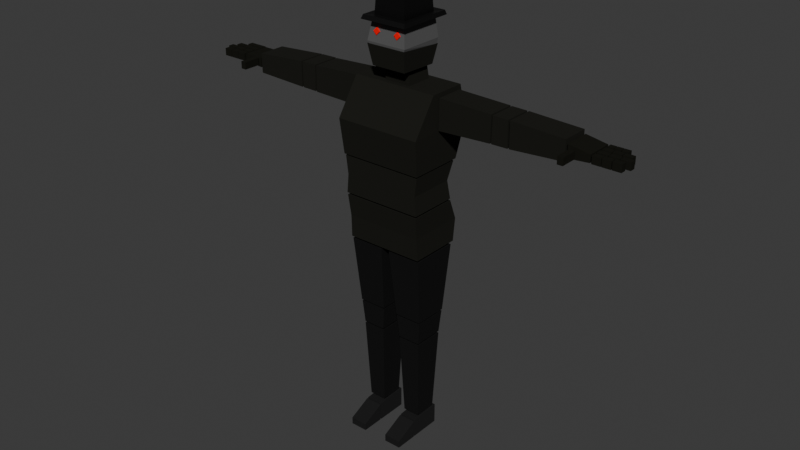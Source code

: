 # Source: character_chaser_the_pursuer.blend  (saved by Blender 4.2.66; exported with 4.5.12 LTS)
import bpy
from mathutils import Matrix  # noqa: F401  (used for matrix-valued properties, if any)

bpy.ops.wm.read_factory_settings(use_empty=True)
scene = bpy.context.scene
scene.name = 'Scene'

# ---- collections
col_model = bpy.data.collections.new('Model'); scene.collection.children.link(col_model)

# ---- materials (node trees are filled in below, after node groups)
mat_m_character_skin = bpy.data.materials.new('m_character_skin')
mat_m_character_shirt = bpy.data.materials.new('m_character_shirt')
mat_m_character_gloves = bpy.data.materials.new('m_character_gloves')
mat_m_character_pants = bpy.data.materials.new('m_character_pants')
mat_m_character_boots = bpy.data.materials.new('m_character_boots')
mat_m_character_hat = bpy.data.materials.new('m_character_hat')
mat_m_character_emissive_yes = bpy.data.materials.new('m_character_emissive_yes')

# ---- material node trees
mat_m_character_skin.use_nodes = True; mat_m_character_skin.node_tree.nodes.clear()
_N = mat_m_character_skin.node_tree.nodes; _L = mat_m_character_skin.node_tree.links
n0 = _N.new('ShaderNodeBsdfPrincipled'); n0.name = 'Principled BSDF'; n0.location = (10, 300)
n0.inputs[0].default_value = (0.1018, 0.1018, 0.1018, 1.0)
n0.inputs[2].default_value = 0.0
n0.inputs[13].default_value = 0.0
n1 = _N.new('ShaderNodeOutputMaterial'); n1.name = 'Material Output'; n1.location = (300, 300)
_L.new(n0.outputs[0], n1.inputs[0])
n1.is_active_output = True
mat_m_character_shirt.use_nodes = True; mat_m_character_shirt.node_tree.nodes.clear()
_N = mat_m_character_shirt.node_tree.nodes; _L = mat_m_character_shirt.node_tree.links
n0 = _N.new('ShaderNodeBsdfPrincipled'); n0.name = 'Principled BSDF'; n0.location = (10, 300)
n0.inputs[0].default_value = (0.01033, 0.01033, 0.007499, 1.0)
n0.inputs[2].default_value = 0.9291
n0.inputs[13].default_value = 0.1654
n1 = _N.new('ShaderNodeOutputMaterial'); n1.name = 'Material Output'; n1.location = (300, 300)
_L.new(n0.outputs[0], n1.inputs[0])
n1.is_active_output = True
mat_m_character_gloves.use_nodes = True; mat_m_character_gloves.node_tree.nodes.clear()
_N = mat_m_character_gloves.node_tree.nodes; _L = mat_m_character_gloves.node_tree.links
n0 = _N.new('ShaderNodeBsdfPrincipled'); n0.name = 'Principled BSDF'; n0.location = (10, 300)
n0.inputs[0].default_value = (0.01033, 0.01033, 0.007499, 1.0)
n0.inputs[2].default_value = 0.7874
n0.inputs[13].default_value = 0.06299
n1 = _N.new('ShaderNodeOutputMaterial'); n1.name = 'Material Output'; n1.location = (300, 300)
_L.new(n0.outputs[0], n1.inputs[0])
n1.is_active_output = True
mat_m_character_pants.use_nodes = True; mat_m_character_pants.node_tree.nodes.clear()
_N = mat_m_character_pants.node_tree.nodes; _L = mat_m_character_pants.node_tree.links
n0 = _N.new('ShaderNodeBsdfPrincipled'); n0.name = 'Principled BSDF'; n0.location = (10, 300)
n0.inputs[0].default_value = (0.005605, 0.005605, 0.005605, 1.0)
n0.inputs[2].default_value = 0.874
n0.inputs[13].default_value = 0.1654
n1 = _N.new('ShaderNodeOutputMaterial'); n1.name = 'Material Output'; n1.location = (300, 300)
_L.new(n0.outputs[0], n1.inputs[0])
n1.is_active_output = True
mat_m_character_boots.use_nodes = True; mat_m_character_boots.node_tree.nodes.clear()
_N = mat_m_character_boots.node_tree.nodes; _L = mat_m_character_boots.node_tree.links
n0 = _N.new('ShaderNodeBsdfPrincipled'); n0.name = 'Principled BSDF'; n0.location = (10, 300)
n0.inputs[0].default_value = (0.0, 0.0, 0.0, 1.0)
n0.inputs[2].default_value = 0.8937
n1 = _N.new('ShaderNodeOutputMaterial'); n1.name = 'Material Output'; n1.location = (300, 300)
_L.new(n0.outputs[0], n1.inputs[0])
n1.is_active_output = True
mat_m_character_hat.use_nodes = True; mat_m_character_hat.node_tree.nodes.clear()
_N = mat_m_character_hat.node_tree.nodes; _L = mat_m_character_hat.node_tree.links
n0 = _N.new('ShaderNodeBsdfPrincipled'); n0.name = 'Principled BSDF'; n0.location = (10, 300)
n0.inputs[0].default_value = (0.0, 0.0, 0.0, 1.0)
n1 = _N.new('ShaderNodeOutputMaterial'); n1.name = 'Material Output'; n1.location = (300, 300)
_L.new(n0.outputs[0], n1.inputs[0])
n1.is_active_output = True
mat_m_character_emissive_yes.use_nodes = True; mat_m_character_emissive_yes.node_tree.nodes.clear()
_N = mat_m_character_emissive_yes.node_tree.nodes; _L = mat_m_character_emissive_yes.node_tree.links
n0 = _N.new('ShaderNodeBsdfPrincipled'); n0.name = 'Principled BSDF'; n0.location = (10, 300)
n0.inputs[0].default_value = (1.0, 0.0, 0.002732, 1.0)
n1 = _N.new('ShaderNodeOutputMaterial'); n1.name = 'Material Output'; n1.location = (300, 300)
_L.new(n0.outputs[0], n1.inputs[0])
n1.is_active_output = True

# ---- world
world_world = bpy.data.worlds.new('World'); scene.world = world_world
world_world.use_nodes = True; world_world.node_tree.nodes.clear()
_N = world_world.node_tree.nodes; _L = world_world.node_tree.links
n0 = _N.new('ShaderNodeOutputWorld'); n0.name = 'World Output'; n0.location = (300, 300)
n1 = _N.new('ShaderNodeBackground'); n1.name = 'Background'; n1.location = (10, 300)
n1.inputs[0].default_value = (0.05088, 0.05088, 0.05088, 1.0)
_L.new(n1.outputs[0], n0.inputs[0])
n0.is_active_output = True
world_world.color = (0.05088, 0.05088, 0.05088)
world_world.sun_shadow_jitter_overblur = 0.0

# ---- meshes
me_mesh = bpy.data.meshes.new('mesh')
me_mesh.from_pydata([(-0.1675, -0.1365, 1.16), (-0.1741, -0.0564, 1.44), (-0.1675, 0.0848, 1.16), (-0.1741, 0.09489, 1.44), (0.1676, -0.1365, 1.16), (0.1742, -0.0564, 1.44), (0.1676, 0.0848, 1.16), (0.1742, 0.09489, 1.44), (-0.1744, -0.1523, 1.3), (-0.1744, 0.1289, 1.3), (0.1745, 0.1289, 1.3), (0.1745, -0.1523, 1.3), (-0.1616, -0.1319, 1.005), (-0.1647, -0.1319, 1.154), (-0.1616, 0.06581, 1.005), (-0.1647, 0.0767, 1.154), (0.1618, -0.1319, 1.005), (0.1645, -0.1319, 1.154), (0.1618, 0.06581, 1.005), (0.1645, 0.0767, 1.154), (-0.1548, -0.1319, 1.08), (-0.1548, 0.05537, 1.08), (0.1549, 0.05537, 1.08), (0.1549, -0.1319, 1.08), (-0.1575, -0.116, 0.8191), (-0.1601, -0.1309, 0.9968), (-0.1575, 0.09418, 0.8191), (-0.1601, 0.06923, 0.9968), (0.1576, -0.116, 0.8191), (0.1602, -0.1309, 0.9968), (0.1576, 0.09418, 0.8191), (0.1602, 0.06923, 0.9968), (-0.1552, -0.1204, 0.908), (-0.1552, 0.1086, 0.908), (0.1553, 0.1086, 0.908), (0.1553, -0.1204, 0.908), (-0.3969, -0.03266, 1.312), (-0.3956, -0.03266, 1.415), (-0.3969, 0.07842, 1.312), (-0.3956, 0.07842, 1.415), (-0.1814, -0.03266, 1.306), (-0.18, -0.03266, 1.426), (-0.1814, 0.07842, 1.306), (-0.18, 0.07842, 1.426), (-0.4637, -0.03266, 1.314), (-0.4659, -0.03266, 1.415), (-0.4637, 0.07842, 1.314), (-0.4659, 0.07842, 1.415), (-0.4027, -0.03266, 1.313), (-0.4006, -0.03266, 1.416), (-0.4027, 0.07842, 1.313), (-0.4006, 0.07842, 1.416), (-0.6857, -0.03266, 1.322), (-0.6861, -0.03266, 1.4), (-0.6857, 0.07842, 1.322), (-0.6861, 0.07842, 1.4), (-0.4714, -0.03266, 1.314), (-0.4722, -0.03266, 1.415), (-0.4714, 0.07842, 1.314), (-0.4722, 0.07842, 1.415), (-0.7761, -0.03113, 1.35), (-0.7761, -0.03113, 1.379), (-0.7761, 0.07598, 1.35), (-0.7761, 0.07598, 1.379), (-0.6922, -0.03113, 1.342), (-0.6922, -0.03113, 1.379), (-0.6922, 0.07598, 1.342), (-0.6922, 0.07598, 1.379), (-0.8213, 0.01909, 1.379), (-0.8213, 0.01909, 1.35), (-0.8213, -0.003187, 1.379), (-0.8213, -0.003187, 1.35), (-0.7825, 0.01909, 1.379), (-0.7825, 0.01909, 1.35), (-0.7825, -0.003187, 1.379), (-0.7825, -0.003187, 1.35), (-0.8163, 0.05022, 1.379), (-0.8163, 0.05022, 1.35), (-0.8163, 0.02794, 1.379), (-0.8163, 0.02794, 1.35), (-0.7825, 0.05022, 1.379), (-0.7825, 0.05022, 1.35), (-0.7825, 0.02794, 1.379), (-0.7825, 0.02794, 1.35), (-0.8063, 0.08012, 1.379), (-0.8063, 0.08012, 1.35), (-0.8063, 0.05785, 1.379), (-0.8063, 0.05785, 1.35), (-0.7825, 0.08012, 1.379), (-0.7825, 0.08012, 1.35), (-0.7825, 0.05785, 1.379), (-0.7825, 0.05785, 1.35), (-0.7236, -0.06985, 1.379), (-0.7236, -0.06985, 1.35), (-0.7014, -0.06985, 1.379), (-0.7014, -0.06985, 1.35), (-0.7236, -0.03609, 1.379), (-0.7236, -0.03609, 1.35), (-0.7014, -0.03609, 1.379), (-0.7014, -0.03609, 1.35), (-0.8322, 0.08012, 1.379), (-0.8322, 0.08012, 1.35), (-0.8322, 0.05785, 1.379), (-0.8322, 0.05785, 1.35), (-0.8085, 0.08012, 1.379), (-0.8085, 0.08012, 1.35), (-0.8085, 0.05785, 1.379), (-0.8085, 0.05785, 1.35), (-0.8581, 0.08012, 1.379), (-0.8581, 0.08012, 1.35), (-0.8581, 0.05785, 1.379), (-0.8581, 0.05785, 1.35), (-0.8344, 0.08012, 1.379), (-0.8344, 0.08012, 1.35), (-0.8344, 0.05785, 1.379), (-0.8344, 0.05785, 1.35), (-0.8525, 0.05022, 1.379), (-0.8525, 0.05022, 1.35), (-0.8525, 0.02794, 1.379), (-0.8525, 0.02794, 1.35), (-0.8187, 0.05022, 1.379), (-0.8187, 0.05022, 1.35), (-0.8187, 0.02794, 1.379), (-0.8187, 0.02794, 1.35), (-0.8897, 0.05022, 1.379), (-0.8897, 0.05022, 1.35), (-0.8897, 0.02794, 1.379), (-0.8897, 0.02794, 1.35), (-0.8559, 0.05022, 1.379), (-0.8559, 0.05022, 1.35), (-0.8559, 0.02794, 1.379), (-0.8559, 0.02794, 1.35), (-0.8625, 0.01909, 1.379), (-0.8625, 0.01909, 1.35), (-0.8625, -0.003187, 1.379), (-0.8625, -0.003187, 1.35), (-0.8238, 0.01909, 1.379), (-0.8238, 0.01909, 1.35), (-0.8238, -0.003187, 1.379), (-0.8238, -0.003187, 1.35), (-0.9039, 0.01909, 1.379), (-0.9039, 0.01909, 1.35), (-0.9039, -0.003187, 1.379), (-0.9039, -0.003187, 1.35), (-0.8651, 0.01909, 1.379), (-0.8651, 0.01909, 1.35), (-0.8651, -0.003187, 1.379), (-0.8651, -0.003187, 1.35), (-0.8525, -0.03496, 1.35), (-0.8525, -0.03496, 1.379), (-0.8525, -0.01269, 1.35), (-0.8525, -0.01269, 1.379), (-0.7825, -0.03496, 1.35), (-0.7825, -0.03496, 1.379), (-0.7825, -0.01269, 1.35), (-0.7825, -0.01269, 1.379), (-0.8163, -0.03496, 1.35), (-0.8163, -0.03496, 1.379), (-0.8163, -0.01269, 1.35), (-0.8163, -0.01269, 1.379), (-0.8187, -0.01269, 1.379), (-0.8187, -0.01269, 1.35), (-0.8187, -0.03496, 1.379), (-0.8187, -0.03496, 1.35), (-0.8897, -0.01269, 1.379), (-0.8897, -0.01269, 1.35), (-0.8897, -0.03496, 1.379), (-0.8897, -0.03496, 1.35), (-0.8559, -0.01269, 1.379), (-0.8559, -0.01269, 1.35), (-0.8559, -0.03496, 1.379), (-0.8559, -0.03496, 1.35), (-0.7236, -0.1053, 1.379), (-0.7236, -0.1053, 1.35), (-0.7014, -0.1053, 1.379), (-0.7014, -0.1053, 1.35), (-0.7236, -0.07159, 1.379), (-0.7236, -0.07159, 1.35), (-0.7014, -0.07159, 1.379), (-0.7014, -0.07159, 1.35), (0.397, -0.03266, 1.42), (0.3957, -0.03266, 1.316), (0.397, 0.07842, 1.42), (0.3957, 0.07842, 1.316), (0.1815, -0.03266, 1.426), (0.1801, -0.03266, 1.305), (0.1815, 0.07842, 1.426), (0.1801, 0.07842, 1.305), (0.4638, -0.03266, 1.418), (0.466, -0.03266, 1.317), (0.4638, 0.07842, 1.418), (0.466, 0.07842, 1.317), (0.4028, -0.03266, 1.419), (0.4007, -0.03266, 1.316), (0.4028, 0.07842, 1.419), (0.4007, 0.07842, 1.316), (0.6858, -0.03266, 1.41), (0.6862, -0.03266, 1.332), (0.6858, 0.07842, 1.41), (0.6862, 0.07842, 1.332), (0.4715, -0.03266, 1.418), (0.4724, -0.03266, 1.317), (0.4715, 0.07842, 1.418), (0.4724, 0.07842, 1.317), (0.7762, -0.03113, 1.382), (0.7762, -0.03113, 1.353), (0.7762, 0.07598, 1.382), (0.7762, 0.07598, 1.353), (0.6923, -0.03113, 1.396), (0.6923, -0.03113, 1.346), (0.6923, 0.07598, 1.396), (0.6923, 0.07598, 1.346), (0.8214, 0.01909, 1.353), (0.8214, 0.01909, 1.382), (0.8214, -0.003186, 1.353), (0.8214, -0.003186, 1.382), (0.7827, 0.01909, 1.353), (0.7827, 0.01909, 1.382), (0.7827, -0.003186, 1.353), (0.7827, -0.003186, 1.382), (0.8164, 0.05022, 1.353), (0.8164, 0.05022, 1.382), (0.8164, 0.02794, 1.353), (0.8164, 0.02794, 1.382), (0.7827, 0.05022, 1.353), (0.7827, 0.05022, 1.382), (0.7827, 0.02794, 1.353), (0.7827, 0.02794, 1.382), (0.8064, 0.08012, 1.353), (0.8064, 0.08012, 1.382), (0.8064, 0.05785, 1.353), (0.8064, 0.05785, 1.382), (0.7827, 0.08012, 1.353), (0.7827, 0.08012, 1.382), (0.7827, 0.05785, 1.353), (0.7827, 0.05785, 1.382), (0.7237, -0.06985, 1.353), (0.7237, -0.06985, 1.382), (0.7015, -0.06985, 1.353), (0.7015, -0.06985, 1.382), (0.7237, -0.03609, 1.353), (0.7237, -0.03609, 1.382), (0.7015, -0.03609, 1.353), (0.7015, -0.03609, 1.382), (0.8323, 0.08012, 1.353), (0.8323, 0.08012, 1.382), (0.8323, 0.05785, 1.353), (0.8323, 0.05785, 1.382), (0.8086, 0.08012, 1.353), (0.8086, 0.08012, 1.382), (0.8086, 0.05785, 1.353), (0.8086, 0.05785, 1.382), (0.8582, 0.08012, 1.353), (0.8582, 0.08012, 1.382), (0.8582, 0.05785, 1.353), (0.8582, 0.05785, 1.382), (0.8345, 0.08012, 1.353), (0.8345, 0.08012, 1.382), (0.8345, 0.05785, 1.353), (0.8345, 0.05785, 1.382), (0.8526, 0.05022, 1.353), (0.8526, 0.05022, 1.382), (0.8526, 0.02794, 1.353), (0.8526, 0.02794, 1.382), (0.8188, 0.05022, 1.353), (0.8188, 0.05022, 1.382), (0.8188, 0.02794, 1.353), (0.8188, 0.02794, 1.382), (0.8898, 0.05022, 1.353), (0.8898, 0.05022, 1.382), (0.8898, 0.02794, 1.353), (0.8898, 0.02794, 1.382), (0.856, 0.05022, 1.353), (0.856, 0.05022, 1.382), (0.856, 0.02794, 1.353), (0.856, 0.02794, 1.382), (0.8627, 0.01909, 1.353), (0.8627, 0.01909, 1.382), (0.8627, -0.003186, 1.353), (0.8627, -0.003186, 1.382), (0.8239, 0.01909, 1.353), (0.8239, 0.01909, 1.382), (0.8239, -0.003186, 1.353), (0.8239, -0.003186, 1.382), (0.904, 0.01909, 1.353), (0.904, 0.01909, 1.382), (0.904, -0.003186, 1.353), (0.904, -0.003186, 1.382), (0.8652, 0.01909, 1.353), (0.8652, 0.01909, 1.382), (0.8652, -0.003186, 1.353), (0.8652, -0.003186, 1.382), (0.8526, -0.03496, 1.382), (0.8526, -0.03496, 1.353), (0.8526, -0.01269, 1.382), (0.8526, -0.01269, 1.353), (0.7827, -0.03496, 1.382), (0.7827, -0.03496, 1.353), (0.7827, -0.01269, 1.382), (0.7827, -0.01269, 1.353), (0.8164, -0.03496, 1.382), (0.8164, -0.03496, 1.353), (0.8164, -0.01269, 1.382), (0.8164, -0.01269, 1.353), (0.8188, -0.01269, 1.353), (0.8188, -0.01269, 1.382), (0.8188, -0.03496, 1.353), (0.8188, -0.03496, 1.382), (0.8898, -0.01269, 1.353), (0.8898, -0.01269, 1.382), (0.8898, -0.03496, 1.353), (0.8898, -0.03496, 1.382), (0.856, -0.01269, 1.353), (0.856, -0.01269, 1.382), (0.856, -0.03496, 1.353), (0.856, -0.03496, 1.382), (0.7237, -0.1053, 1.353), (0.7237, -0.1053, 1.382), (0.7015, -0.1053, 1.353), (0.7015, -0.1053, 1.382), (0.7237, -0.07158, 1.353), (0.7237, -0.07158, 1.382), (0.7015, -0.07158, 1.353), (0.7015, -0.07158, 1.382), (-0.05803, -0.03449, 1.371), (-0.05101, -0.04144, 1.503), (-0.05803, 0.08061, 1.371), (-0.05101, 0.05629, 1.517), (0.05811, -0.03449, 1.371), (0.0511, -0.04144, 1.503), (0.05811, 0.08061, 1.371), (0.0511, 0.05629, 1.517), (-0.06925, -0.08162, 1.503), (-0.06705, -0.07919, 1.681), (-0.06925, 0.06599, 1.498), (-0.06705, 0.07843, 1.681), (0.06655, -0.08162, 1.503), (0.06435, -0.07919, 1.681), (0.06655, 0.06599, 1.498), (0.06435, 0.07843, 1.681), (-0.08495, -0.09639, 1.59), (-0.08495, 0.08679, 1.59), (0.07938, 0.08679, 1.59), (0.07938, -0.09639, 1.59), (-0.1428, -0.08312, 0.5331), (-0.1567, -0.1103, 0.809), (-0.1428, 0.05593, 0.5331), (-0.1567, 0.0831, 0.809), (-0.03158, -0.08312, 0.5331), (-0.01766, -0.1103, 0.809), (-0.03158, 0.05593, 0.5331), (-0.01766, 0.0831, 0.809), (-0.1331, -0.0763, 0.4336), (-0.1418, -0.08135, 0.5272), (-0.1331, 0.04912, 0.4336), (-0.1418, 0.05417, 0.5272), (-0.04123, -0.0763, 0.4336), (-0.03254, -0.08135, 0.5272), (-0.04123, 0.04912, 0.4336), (-0.03254, 0.05417, 0.5272), (-0.1216, -0.05904, 0.08837), (-0.1334, -0.07558, 0.4262), (-0.1216, 0.03185, 0.08837), (-0.1334, 0.0484, 0.4262), (-0.05278, -0.05904, 0.08837), (-0.04095, -0.07558, 0.4262), (-0.05278, 0.03185, 0.08837), (-0.04095, 0.0484, 0.4262), (-0.1217, -0.0809, 3.695e-06), (-0.1217, -0.0809, 0.07395), (-0.1217, 0.04677, 3.695e-06), (-0.1217, 0.04677, 0.08244), (-0.05151, -0.0809, 3.695e-06), (-0.05151, -0.0809, 0.07395), (-0.05151, 0.04677, 3.695e-06), (-0.05151, 0.04677, 0.08244), (-0.1217, -0.1776, 3.695e-06), (-0.1217, -0.1776, 0.02887), (-0.1217, -0.08547, 3.695e-06), (-0.1217, -0.08547, 0.07271), (-0.05151, -0.1776, 3.695e-06), (-0.05151, -0.1776, 0.02887), (-0.05151, -0.08547, 3.695e-06), (-0.05151, -0.08547, 0.07271), (0.03123, -0.08312, 0.5331), (0.01732, -0.1103, 0.809), (0.03123, 0.05593, 0.5331), (0.01732, 0.0831, 0.809), (0.1424, -0.08312, 0.5331), (0.1564, -0.1103, 0.809), (0.1424, 0.05593, 0.5331), (0.1564, 0.0831, 0.809), (0.04089, -0.0763, 0.4336), (0.03219, -0.08135, 0.5272), (0.04089, 0.04912, 0.4336), (0.03219, 0.05417, 0.5272), (0.1328, -0.0763, 0.4336), (0.1415, -0.08135, 0.5272), (0.1328, 0.04912, 0.4336), (0.1415, 0.05417, 0.5272), (0.05244, -0.05904, 0.08837), (0.0406, -0.07558, 0.4262), (0.05244, 0.03185, 0.08837), (0.0406, 0.0484, 0.4262), (0.1212, -0.05904, 0.08837), (0.1331, -0.07558, 0.4262), (0.1212, 0.03185, 0.08837), (0.1331, 0.0484, 0.4262), (0.05229, -0.0809, 3.695e-06), (0.05229, -0.0809, 0.07395), (0.05229, 0.04677, 3.695e-06), (0.05229, 0.04677, 0.08244), (0.1225, -0.0809, 3.695e-06), (0.1225, -0.0809, 0.07395), (0.1225, 0.04677, 3.695e-06), (0.1225, 0.04677, 0.08244), (0.05229, -0.1776, 3.695e-06), (0.05229, -0.1776, 0.02887), (0.05229, -0.08547, 3.695e-06), (0.05229, -0.08547, 0.07271), (0.1225, -0.1776, 3.695e-06), (0.1225, -0.1776, 0.02887), (0.1225, -0.08547, 3.695e-06), (0.1225, -0.08547, 0.07271), (-0.07125, -0.08368, 1.67), (-0.07125, 0.0818, 1.67), (0.06818, 0.0818, 1.67), (0.06818, -0.08368, 1.67), (-0.09779, -0.1152, 1.668), (-0.092, -0.109, 1.684), (-0.092, 0.1085, 1.684), (0.08936, 0.1085, 1.684), (0.08936, -0.109, 1.684), (-0.09779, 0.1131, 1.668), (0.09465, 0.1131, 1.668), (0.09465, -0.1152, 1.668), (-0.06293, -0.07424, 1.759), (-0.06293, 0.07348, 1.759), (0.06022, 0.07348, 1.759), (0.06022, -0.07424, 1.759), (-0.04389, -0.0514, 1.755), (-0.04389, 0.05065, 1.755), (0.04119, 0.05065, 1.755), (0.04119, -0.0514, 1.755), (-0.04493, -0.06857, 1.643), (-0.04493, -0.09538, 1.643), (-0.03153, -0.06857, 1.63), (-0.03153, -0.09538, 1.63), (-0.04493, -0.06857, 1.616), (-0.04493, -0.09538, 1.616), (-0.05833, -0.06857, 1.63), (-0.05833, -0.09538, 1.63), (0.04493, -0.06857, 1.643), (0.04493, -0.09538, 1.643), (0.05833, -0.06857, 1.63), (0.05833, -0.09538, 1.63), (0.04493, -0.06857, 1.616), (0.04493, -0.09538, 1.616), (0.03153, -0.06857, 1.63), (0.03153, -0.09538, 1.63), (-0.0811, 0.08169, 1.567), (0.07623, 0.08169, 1.567), (0.07623, -0.09492, 1.581), (-0.0811, -0.09492, 1.581), (-0.07183, 0.06876, 1.497), (-0.07183, -0.08448, 1.501), (-0.08413, 0.08507, 1.569), (0.06916, 0.06876, 1.497), (0.07922, 0.08507, 1.569), (0.06916, -0.08448, 1.501), (0.07922, -0.09821, 1.582), (-0.08413, -0.09821, 1.582)], [], [(8, 1, 3, 9), (9, 3, 7, 10), (10, 7, 5, 11), (11, 5, 1, 8), (2, 6, 4, 0), (7, 3, 1, 5), (4, 11, 8, 0), (6, 10, 11, 4), (2, 9, 10, 6), (0, 8, 9, 2), (20, 13, 15, 21), (21, 15, 19, 22), (22, 19, 17, 23), (23, 17, 13, 20), (14, 18, 16, 12), (19, 15, 13, 17), (16, 23, 20, 12), (18, 22, 23, 16), (14, 21, 22, 18), (12, 20, 21, 14), (32, 25, 27, 33), (33, 27, 31, 34), (34, 31, 29, 35), (35, 29, 25, 32), (26, 30, 28, 24), (31, 27, 25, 29), (28, 35, 32, 24), (30, 34, 35, 28), (26, 33, 34, 30), (24, 32, 33, 26), (36, 37, 39, 38), (38, 39, 43, 42), (42, 43, 41, 40), (40, 41, 37, 36), (38, 42, 40, 36), (43, 39, 37, 41), (44, 45, 47, 46), (46, 47, 51, 50), (50, 51, 49, 48), (48, 49, 45, 44), (46, 50, 48, 44), (51, 47, 45, 49), (52, 53, 55, 54), (54, 55, 59, 58), (58, 59, 57, 56), (56, 57, 53, 52), (54, 58, 56, 52), (59, 55, 53, 57), (60, 61, 63, 62), (62, 63, 67, 66), (66, 67, 65, 64), (64, 65, 61, 60), (62, 66, 64, 60), (67, 63, 61, 65), (68, 69, 71, 70), (70, 71, 75, 74), (74, 75, 73, 72), (72, 73, 69, 68), (70, 74, 72, 68), (75, 71, 69, 73), (76, 77, 79, 78), (78, 79, 83, 82), (82, 83, 81, 80), (80, 81, 77, 76), (78, 82, 80, 76), (83, 79, 77, 81), (84, 85, 87, 86), (86, 87, 91, 90), (90, 91, 89, 88), (88, 89, 85, 84), (86, 90, 88, 84), (91, 87, 85, 89), (92, 93, 95, 94), (94, 95, 99, 98), (98, 99, 97, 96), (96, 97, 93, 92), (94, 98, 96, 92), (99, 95, 93, 97), (100, 101, 103, 102), (102, 103, 107, 106), (106, 107, 105, 104), (104, 105, 101, 100), (102, 106, 104, 100), (107, 103, 101, 105), (108, 109, 111, 110), (110, 111, 115, 114), (114, 115, 113, 112), (112, 113, 109, 108), (110, 114, 112, 108), (115, 111, 109, 113), (116, 117, 119, 118), (118, 119, 123, 122), (122, 123, 121, 120), (120, 121, 117, 116), (118, 122, 120, 116), (123, 119, 117, 121), (124, 125, 127, 126), (126, 127, 131, 130), (130, 131, 129, 128), (128, 129, 125, 124), (126, 130, 128, 124), (131, 127, 125, 129), (132, 133, 135, 134), (134, 135, 139, 138), (138, 139, 137, 136), (136, 137, 133, 132), (134, 138, 136, 132), (139, 135, 133, 137), (140, 141, 143, 142), (142, 143, 147, 146), (146, 147, 145, 144), (144, 145, 141, 140), (142, 146, 144, 140), (147, 143, 141, 145), (153, 152, 154, 155), (157, 156, 152, 153), (159, 158, 156, 157), (155, 154, 158, 159), (157, 153, 155, 159), (152, 156, 158, 154), (151, 150, 148, 149), (149, 148, 163, 162), (162, 163, 161, 160), (160, 161, 150, 151), (149, 162, 160, 151), (163, 148, 150, 161), (164, 165, 167, 166), (166, 167, 171, 170), (170, 171, 169, 168), (168, 169, 165, 164), (166, 170, 168, 164), (171, 167, 165, 169), (172, 173, 175, 174), (174, 175, 179, 178), (178, 179, 177, 176), (176, 177, 173, 172), (174, 178, 176, 172), (179, 175, 173, 177), (180, 181, 183, 182), (182, 183, 187, 186), (186, 187, 185, 184), (184, 185, 181, 180), (182, 186, 184, 180), (187, 183, 181, 185), (188, 189, 191, 190), (190, 191, 195, 194), (194, 195, 193, 192), (192, 193, 189, 188), (190, 194, 192, 188), (195, 191, 189, 193), (196, 197, 199, 198), (198, 199, 203, 202), (202, 203, 201, 200), (200, 201, 197, 196), (198, 202, 200, 196), (203, 199, 197, 201), (204, 205, 207, 206), (206, 207, 211, 210), (210, 211, 209, 208), (208, 209, 205, 204), (206, 210, 208, 204), (211, 207, 205, 209), (212, 213, 215, 214), (214, 215, 219, 218), (218, 219, 217, 216), (216, 217, 213, 212), (214, 218, 216, 212), (219, 215, 213, 217), (220, 221, 223, 222), (222, 223, 227, 226), (226, 227, 225, 224), (224, 225, 221, 220), (222, 226, 224, 220), (227, 223, 221, 225), (228, 229, 231, 230), (230, 231, 235, 234), (234, 235, 233, 232), (232, 233, 229, 228), (230, 234, 232, 228), (235, 231, 229, 233), (236, 237, 239, 238), (238, 239, 243, 242), (242, 243, 241, 240), (240, 241, 237, 236), (238, 242, 240, 236), (243, 239, 237, 241), (244, 245, 247, 246), (246, 247, 251, 250), (250, 251, 249, 248), (248, 249, 245, 244), (246, 250, 248, 244), (251, 247, 245, 249), (252, 253, 255, 254), (254, 255, 259, 258), (258, 259, 257, 256), (256, 257, 253, 252), (254, 258, 256, 252), (259, 255, 253, 257), (260, 261, 263, 262), (262, 263, 267, 266), (266, 267, 265, 264), (264, 265, 261, 260), (262, 266, 264, 260), (267, 263, 261, 265), (268, 269, 271, 270), (270, 271, 275, 274), (274, 275, 273, 272), (272, 273, 269, 268), (270, 274, 272, 268), (275, 271, 269, 273), (276, 277, 279, 278), (278, 279, 283, 282), (282, 283, 281, 280), (280, 281, 277, 276), (278, 282, 280, 276), (283, 279, 277, 281), (284, 285, 287, 286), (286, 287, 291, 290), (290, 291, 289, 288), (288, 289, 285, 284), (286, 290, 288, 284), (291, 287, 285, 289), (297, 296, 298, 299), (301, 300, 296, 297), (303, 302, 300, 301), (299, 298, 302, 303), (301, 297, 299, 303), (296, 300, 302, 298), (295, 294, 292, 293), (293, 292, 307, 306), (306, 307, 305, 304), (304, 305, 294, 295), (293, 306, 304, 295), (307, 292, 294, 305), (308, 309, 311, 310), (310, 311, 315, 314), (314, 315, 313, 312), (312, 313, 309, 308), (310, 314, 312, 308), (315, 311, 309, 313), (316, 317, 319, 318), (318, 319, 323, 322), (322, 323, 321, 320), (320, 321, 317, 316), (318, 322, 320, 316), (323, 319, 317, 321), (324, 325, 327, 326), (326, 327, 331, 330), (330, 331, 329, 328), (328, 329, 325, 324), (331, 327, 325, 329), (339, 337, 432, 431), (424, 427, 435, 428), (426, 425, 433, 434), (335, 339, 431, 430), (334, 338, 336, 332), (339, 335, 437, 438), (462, 343, 340, 463), (461, 342, 343, 462), (460, 341, 342, 461), (463, 340, 341, 460), (344, 345, 347, 346), (346, 347, 351, 350), (350, 351, 349, 348), (348, 349, 345, 344), (346, 350, 348, 344), (351, 347, 345, 349), (352, 353, 355, 354), (354, 355, 359, 358), (358, 359, 357, 356), (356, 357, 353, 352), (354, 358, 356, 352), (359, 355, 353, 357), (360, 361, 363, 362), (362, 363, 367, 366), (366, 367, 365, 364), (364, 365, 361, 360), (362, 366, 364, 360), (367, 363, 361, 365), (368, 369, 371, 370), (370, 371, 375, 374), (374, 375, 373, 372), (372, 373, 369, 368), (370, 374, 372, 368), (375, 371, 369, 373), (376, 377, 379, 378), (378, 379, 383, 382), (382, 383, 381, 380), (380, 381, 377, 376), (378, 382, 380, 376), (383, 379, 377, 381), (384, 385, 387, 386), (386, 387, 391, 390), (390, 391, 389, 388), (388, 389, 385, 384), (386, 390, 388, 384), (391, 387, 385, 389), (392, 393, 395, 394), (394, 395, 399, 398), (398, 399, 397, 396), (396, 397, 393, 392), (394, 398, 396, 392), (399, 395, 393, 397), (400, 401, 403, 402), (402, 403, 407, 406), (406, 407, 405, 404), (404, 405, 401, 400), (402, 406, 404, 400), (407, 403, 401, 405), (408, 409, 411, 410), (410, 411, 415, 414), (414, 415, 413, 412), (412, 413, 409, 408), (410, 414, 412, 408), (415, 411, 409, 413), (416, 417, 419, 418), (418, 419, 423, 422), (422, 423, 421, 420), (420, 421, 417, 416), (418, 422, 420, 416), (423, 419, 417, 421), (343, 427, 424, 340), (342, 426, 427, 343), (341, 425, 426, 342), (340, 424, 425, 341), (428, 429, 430, 433), (433, 430, 431, 434), (434, 431, 432, 435), (435, 432, 429, 428), (425, 424, 428, 433), (427, 426, 434, 435), (333, 335, 430, 429), (337, 333, 429, 432), (439, 438, 442, 443), (337, 339, 438, 439), (335, 333, 436, 437), (333, 337, 439, 436), (442, 441, 440, 443), (437, 436, 440, 441), (436, 439, 443, 440), (438, 437, 441, 442), (444, 445, 447, 446), (446, 447, 449, 448), (447, 445, 451, 449), (448, 449, 451, 450), (450, 451, 445, 444), (452, 453, 455, 454), (454, 455, 457, 456), (455, 453, 459, 457), (456, 457, 459, 458), (458, 459, 453, 452), (332, 336, 469, 465), (463, 460, 466, 471), (461, 462, 470, 468), (336, 338, 467, 469), (465, 471, 466, 464), (464, 466, 468, 467), (467, 468, 470, 469), (469, 470, 471, 465), (338, 334, 464, 467), (462, 463, 471, 470), (460, 461, 468, 466), (334, 332, 465, 464)])
me_mesh.polygons.foreach_set('material_index', [1, 1, 1, 1, 1, 1, 1, 1, 1, 1, 1, 1, 1, 1, 1, 1, 1, 1, 1, 1, 1, 1, 1, 1, 1, 1, 1, 1, 1, 1, 1, 1, 1, 1, 1, 1, 1, 1, 1, 1, 1, 1, 1, 1, 1, 1, 1, 1, 2, 2, 2, 2, 2, 2, 2, 2, 2, 2, 2, 2, 2, 2, 2, 2, 2, 2, 2, 2, 2, 2, 2, 2, 2, 2, 2, 2, 2, 2, 2, 2, 2, 2, 2, 2, 2, 2, 2, 2, 2, 2, 2, 2, 2, 2, 2, 2, 2, 2, 2, 2, 2, 2, 2, 2, 2, 2, 2, 2, 2, 2, 2, 2, 2, 2, 2, 2, 2, 2, 2, 2, 2, 2, 2, 2, 2, 2, 2, 2, 2, 2, 2, 2, 2, 2, 2, 2, 2, 2, 1, 1, 1, 1, 1, 1, 1, 1, 1, 1, 1, 1, 1, 1, 1, 1, 1, 1, 2, 2, 2, 2, 2, 2, 2, 2, 2, 2, 2, 2, 2, 2, 2, 2, 2, 2, 2, 2, 2, 2, 2, 2, 2, 2, 2, 2, 2, 2, 2, 2, 2, 2, 2, 2, 2, 2, 2, 2, 2, 2, 2, 2, 2, 2, 2, 2, 2, 2, 2, 2, 2, 2, 2, 2, 2, 2, 2, 2, 2, 2, 2, 2, 2, 2, 2, 2, 2, 2, 2, 2, 2, 2, 2, 2, 2, 2, 2, 2, 2, 2, 2, 2, 2, 2, 2, 2, 2, 2, 1, 1, 1, 1, 0, 5, 5, 5, 5, 1, 5, 0, 0, 0, 0, 3, 3, 3, 3, 3, 3, 3, 3, 3, 3, 3, 3, 3, 3, 3, 3, 3, 3, 4, 4, 4, 4, 4, 4, 4, 4, 4, 4, 4, 4, 3, 3, 3, 3, 3, 3, 3, 3, 3, 3, 3, 3, 3, 3, 3, 3, 3, 3, 4, 4, 4, 4, 4, 4, 4, 4, 4, 4, 4, 4, 0, 0, 0, 0, 5, 5, 5, 5, 5, 5, 5, 5, 5, 5, 5, 5, 5, 5, 5, 5, 6, 6, 6, 6, 6, 6, 6, 6, 6, 6, 1, 1, 1, 1, 1, 1, 1, 1, 1, 1, 1, 1])
_uv = me_mesh.uv_layers.new(name='UVMap')
_uv.uv.foreach_set('vector', [0.09449, 0.5479, 0.01491, 0.5085, 0.004401, 0.4265, 0.07518, 0.4112, 0.07518, 0.4112, 0.004401, 0.4265, 0.01447, 0.2337, 0.08096, 0.254, 0.08096, 0.254, 0.01447, 0.2337, 0.03475, 0.1597, 0.1055, 0.1418, 0.1055, 0.1418, 0.03475, 0.1597, 0.02608, 0.004401, 0.102, 0.005, 0.04467, 0.9111, 0.04467, 0.7673, 0.1491, 0.7673, 0.1491, 0.9111, 0.3954, 0.7101, 0.3954, 0.8744, 0.324, 0.8744, 0.324, 0.7101, 0.1647, 0.1481, 0.1055, 0.1418, 0.102, 0.005, 0.1654, 0.01017, 0.1495, 0.2541, 0.08096, 0.254, 0.1055, 0.1418, 0.1647, 0.1481, 0.1474, 0.4146, 0.07518, 0.4112, 0.08096, 0.254, 0.1495, 0.2541, 0.1654, 0.5284, 0.09449, 0.5479, 0.07518, 0.4112, 0.1474, 0.4146, 0.3585, 0.01146, 0.3927, 0.004401, 0.4127, 0.1002, 0.3755, 0.09985, 0.3755, 0.09985, 0.4127, 0.1002, 0.4201, 0.2355, 0.3831, 0.2399, 0.3831, 0.2399, 0.4201, 0.2355, 0.4105, 0.3326, 0.3762, 0.3286, 0.3762, 0.3286, 0.4105, 0.3326, 0.392, 0.4646, 0.3577, 0.4598, 0.8613, 0.676, 0.8613, 0.5491, 0.9546, 0.5491, 0.9546, 0.676, 0.6339, 0.9082, 0.6339, 0.7727, 0.7323, 0.7727, 0.7323, 0.9082, 0.3416, 0.3271, 0.3762, 0.3286, 0.3577, 0.4598, 0.324, 0.4508, 0.3471, 0.2351, 0.3831, 0.2399, 0.3762, 0.3286, 0.3416, 0.3271, 0.3402, 0.1087, 0.3755, 0.09985, 0.3831, 0.2399, 0.3471, 0.2351, 0.324, 0.01774, 0.3585, 0.01146, 0.3755, 0.09985, 0.3402, 0.1087, 0.27, 0.02126, 0.3152, 0.03634, 0.2715, 0.1299, 0.2257, 0.1221, 0.2257, 0.1221, 0.2715, 0.1299, 0.2585, 0.2573, 0.2139, 0.2564, 0.2139, 0.2564, 0.2585, 0.2573, 0.2795, 0.3499, 0.2365, 0.3534, 0.2365, 0.3534, 0.2795, 0.3499, 0.3152, 0.4671, 0.2779, 0.4895, 0.7411, 0.9041, 0.7411, 0.7554, 0.8402, 0.7554, 0.8402, 0.9041, 0.9619, 0.004401, 0.9619, 0.1269, 0.8674, 0.1269, 0.8674, 0.004401, 0.1957, 0.3617, 0.2365, 0.3534, 0.2779, 0.4895, 0.2384, 0.504, 0.1742, 0.2642, 0.2139, 0.2564, 0.2365, 0.3534, 0.1957, 0.3617, 0.1862, 0.1076, 0.2257, 0.1221, 0.2139, 0.2564, 0.1742, 0.2642, 0.2267, 0.004401, 0.27, 0.02126, 0.2257, 0.1221, 0.1862, 0.1076, 0.9012, 0.8869, 0.9502, 0.8869, 0.9502, 0.9394, 0.9012, 0.9394, 0.1769, 0.6201, 0.1772, 0.571, 0.2789, 0.5651, 0.2786, 0.6221, 0.9536, 0.7554, 0.9536, 0.8124, 0.9012, 0.8124, 0.9012, 0.7554, 0.2776, 0.6745, 0.2755, 0.7315, 0.1742, 0.7214, 0.1759, 0.6724, 0.1769, 0.6201, 0.2786, 0.6221, 0.2776, 0.6745, 0.1759, 0.6724, 0.2789, 0.5651, 0.1772, 0.571, 0.1742, 0.5187, 0.2758, 0.5128, 0.7891, 0.9653, 0.7411, 0.9653, 0.7411, 0.9129, 0.7891, 0.9129, 0.006598, 0.6574, 0.005075, 0.6095, 0.03587, 0.6091, 0.03537, 0.6576, 0.9143, 0.2166, 0.9628, 0.2166, 0.9628, 0.269, 0.9143, 0.269, 0.03513, 0.71, 0.03519, 0.7585, 0.004401, 0.7578, 0.00636, 0.7098, 0.006598, 0.6574, 0.03537, 0.6576, 0.03513, 0.71, 0.00636, 0.7098, 0.03587, 0.6091, 0.005075, 0.6095, 0.004401, 0.5571, 0.0352, 0.5567, 0.3921, 0.4734, 0.4103, 0.4734, 0.4103, 0.5258, 0.3921, 0.5258, 0.7511, 0.6373, 0.7506, 0.6191, 0.8511, 0.6006, 0.8525, 0.6482, 0.04467, 0.9199, 0.09229, 0.9199, 0.09229, 0.9723, 0.04467, 0.9723, 0.8469, 0.7004, 0.8354, 0.7466, 0.7411, 0.7071, 0.7455, 0.6894, 0.7511, 0.6373, 0.8525, 0.6482, 0.8469, 0.7004, 0.7455, 0.6894, 0.8511, 0.6006, 0.7506, 0.6191, 0.7411, 0.5676, 0.8416, 0.5491, 0.4062, 0.6444, 0.3921, 0.6444, 0.3921, 0.5939, 0.4062, 0.5939, 0.8888, 0.8249, 0.8896, 0.8389, 0.85, 0.8411, 0.8491, 0.8234, 0.3921, 0.5346, 0.4098, 0.5346, 0.4098, 0.5851, 0.3921, 0.5851, 0.8509, 0.7729, 0.8531, 0.7554, 0.8924, 0.7604, 0.8906, 0.7743, 0.8888, 0.8249, 0.8491, 0.8234, 0.8509, 0.7729, 0.8906, 0.7743, 0.85, 0.8411, 0.8896, 0.8389, 0.8924, 0.8894, 0.8528, 0.8916, 0.9533, 0.5206, 0.9533, 0.5346, 0.9428, 0.5346, 0.9428, 0.5206, 0.6064, 0.8033, 0.6064, 0.7893, 0.6247, 0.7893, 0.6247, 0.8033, 0.1935, 0.9775, 0.1935, 0.9634, 0.204, 0.9634, 0.204, 0.9775, 0.6247, 0.7647, 0.6247, 0.7787, 0.6064, 0.7787, 0.6064, 0.7647, 0.6064, 0.7542, 0.6247, 0.7542, 0.6247, 0.7647, 0.6064, 0.7647, 0.6247, 0.7893, 0.6064, 0.7893, 0.6064, 0.7787, 0.6247, 0.7787, 0.9634, 0.2778, 0.9634, 0.2919, 0.9529, 0.2919, 0.9529, 0.2778, 0.6903, 0.9661, 0.6903, 0.9521, 0.7062, 0.9521, 0.7062, 0.9661, 0.9676, 0.4087, 0.9676, 0.3946, 0.9781, 0.3946, 0.9781, 0.4087, 0.7062, 0.9275, 0.7062, 0.9415, 0.6903, 0.9415, 0.6903, 0.9275, 0.6903, 0.917, 0.7062, 0.917, 0.7062, 0.9275, 0.6903, 0.9275, 0.7062, 0.9521, 0.6903, 0.9521, 0.6903, 0.9415, 0.7062, 0.9415, 0.9248, 0.2778, 0.9248, 0.2919, 0.9143, 0.2919, 0.9143, 0.2778, 0.4042, 0.7593, 0.4042, 0.7452, 0.4154, 0.7452, 0.4154, 0.7593, 0.9676, 0.4316, 0.9676, 0.4175, 0.9781, 0.4175, 0.9781, 0.4316, 0.4154, 0.7206, 0.4154, 0.7347, 0.4042, 0.7347, 0.4042, 0.7206, 0.4042, 0.7101, 0.4154, 0.7101, 0.4154, 0.7206, 0.4042, 0.7206, 0.4154, 0.7452, 0.4042, 0.7452, 0.4042, 0.7347, 0.4154, 0.7347, 0.8354, 0.9881, 0.8354, 0.9741, 0.8459, 0.9741, 0.8459, 0.9881, 0.961, 0.734, 0.961, 0.7199, 0.977, 0.7199, 0.977, 0.734, 0.6169, 0.8121, 0.6169, 0.8262, 0.6064, 0.8262, 0.6064, 0.8121, 0.977, 0.6954, 0.977, 0.7094, 0.961, 0.7094, 0.961, 0.6954, 0.961, 0.6848, 0.977, 0.6848, 0.977, 0.6954, 0.961, 0.6954, 0.977, 0.7199, 0.961, 0.7199, 0.961, 0.7094, 0.977, 0.7094, 0.9441, 0.2778, 0.9441, 0.2919, 0.9336, 0.2919, 0.9336, 0.2778, 0.9624, 0.8045, 0.9624, 0.7905, 0.9736, 0.7905, 0.9736, 0.8045, 0.9676, 0.4544, 0.9676, 0.4404, 0.9781, 0.4404, 0.9781, 0.4544, 0.9736, 0.7659, 0.9736, 0.78, 0.9624, 0.78, 0.9624, 0.7659, 0.9624, 0.7554, 0.9736, 0.7554, 0.9736, 0.7659, 0.9624, 0.7659, 0.9736, 0.7905, 0.9624, 0.7905, 0.9624, 0.78, 0.9736, 0.78, 0.4813, 0.9315, 0.4813, 0.9456, 0.4708, 0.9456, 0.4708, 0.9315, 0.9624, 0.8703, 0.9624, 0.8563, 0.9736, 0.8563, 0.9736, 0.8703, 0.9676, 0.4773, 0.9676, 0.4632, 0.9781, 0.4632, 0.9781, 0.4773, 0.9736, 0.8317, 0.9736, 0.8457, 0.9624, 0.8457, 0.9624, 0.8317, 0.9624, 0.8212, 0.9736, 0.8212, 0.9736, 0.8317, 0.9624, 0.8317, 0.9736, 0.8563, 0.9624, 0.8563, 0.9624, 0.8457, 0.9736, 0.8457, 0.3122, 0.9527, 0.3122, 0.9668, 0.3016, 0.9668, 0.3016, 0.9527, 0.7164, 0.9661, 0.7164, 0.9521, 0.7323, 0.9521, 0.7323, 0.9661, 0.9676, 0.5002, 0.9676, 0.4861, 0.9781, 0.4861, 0.9781, 0.5002, 0.7323, 0.9275, 0.7323, 0.9415, 0.7164, 0.9415, 0.7164, 0.9275, 0.7164, 0.917, 0.7323, 0.917, 0.7323, 0.9275, 0.7164, 0.9275, 0.7323, 0.9521, 0.7164, 0.9521, 0.7164, 0.9415, 0.7323, 0.9415, 0.4813, 0.9544, 0.4813, 0.9685, 0.4708, 0.9685, 0.4708, 0.9544, 0.959, 0.9361, 0.959, 0.922, 0.9749, 0.922, 0.9749, 0.9361, 0.004401, 0.9782, 0.004401, 0.9641, 0.01491, 0.9641, 0.01491, 0.9782, 0.9749, 0.8975, 0.9749, 0.9115, 0.959, 0.9115, 0.959, 0.8975, 0.959, 0.8869, 0.9749, 0.8869, 0.9749, 0.8975, 0.959, 0.8975, 0.9749, 0.922, 0.959, 0.922, 0.959, 0.9115, 0.9749, 0.9115, 0.01491, 0.9412, 0.01491, 0.9553, 0.004401, 0.9553, 0.004401, 0.9412, 0.004401, 0.8165, 0.004401, 0.8024, 0.02271, 0.8024, 0.02271, 0.8165, 0.02371, 0.9782, 0.02371, 0.9641, 0.03422, 0.9641, 0.03422, 0.9782, 0.02271, 0.7778, 0.02271, 0.7919, 0.004401, 0.7919, 0.004401, 0.7778, 0.004401, 0.7673, 0.02271, 0.7673, 0.02271, 0.7778, 0.004401, 0.7778, 0.02271, 0.8024, 0.004401, 0.8024, 0.004401, 0.7919, 0.02271, 0.7919, 0.03422, 0.9412, 0.03422, 0.9553, 0.02371, 0.9553, 0.02371, 0.9412, 0.004401, 0.8744, 0.004401, 0.8604, 0.02271, 0.8604, 0.02271, 0.8744, 0.9707, 0.01848, 0.9707, 0.004401, 0.9812, 0.004401, 0.9812, 0.01848, 0.02271, 0.8358, 0.02271, 0.8498, 0.004401, 0.8498, 0.004401, 0.8358, 0.004401, 0.8253, 0.02271, 0.8253, 0.02271, 0.8358, 0.004401, 0.8358, 0.02271, 0.8604, 0.004401, 0.8604, 0.004401, 0.8498, 0.02271, 0.8498, 0.9634, 0.6547, 0.9634, 0.6406, 0.9739, 0.6406, 0.9739, 0.6547, 0.951, 0.371, 0.951, 0.3569, 0.967, 0.3569, 0.967, 0.371, 0.9707, 0.04136, 0.9707, 0.02728, 0.9812, 0.02728, 0.9812, 0.04136, 0.967, 0.3324, 0.967, 0.3464, 0.951, 0.3464, 0.951, 0.3324, 0.951, 0.3218, 0.967, 0.3218, 0.967, 0.3324, 0.951, 0.3324, 0.967, 0.3569, 0.951, 0.3569, 0.951, 0.3464, 0.967, 0.3464, 0.9707, 0.06425, 0.9707, 0.05017, 0.9812, 0.05017, 0.9812, 0.06425, 0.9549, 0.1849, 0.9549, 0.1708, 0.9709, 0.1708, 0.9709, 0.1849, 0.2315, 0.9743, 0.2315, 0.9602, 0.242, 0.9602, 0.242, 0.9743, 0.9709, 0.1462, 0.9709, 0.1603, 0.9549, 0.1603, 0.9549, 0.1462, 0.9549, 0.1357, 0.9709, 0.1357, 0.9709, 0.1462, 0.9549, 0.1462, 0.9709, 0.1708, 0.9549, 0.1708, 0.9549, 0.1603, 0.9709, 0.1603, 0.9707, 0.08713, 0.9707, 0.07305, 0.9812, 0.07305, 0.9812, 0.08713, 0.5017, 0.9767, 0.5017, 0.9626, 0.5177, 0.9626, 0.5177, 0.9767, 0.1742, 0.9775, 0.1742, 0.9634, 0.1847, 0.9634, 0.1847, 0.9775, 0.5177, 0.938, 0.5177, 0.9521, 0.5017, 0.9521, 0.5017, 0.938, 0.5017, 0.9275, 0.5177, 0.9275, 0.5177, 0.938, 0.5017, 0.938, 0.5177, 0.9626, 0.5017, 0.9626, 0.5017, 0.9521, 0.5177, 0.9521, 0.6903, 0.989, 0.6903, 0.9749, 0.7008, 0.9749, 0.7008, 0.989, 0.6007, 0.9767, 0.6007, 0.9626, 0.6166, 0.9626, 0.6166, 0.9767, 0.4147, 0.8261, 0.4147, 0.8402, 0.4042, 0.8402, 0.4042, 0.8261, 0.6166, 0.938, 0.6166, 0.9521, 0.6007, 0.9521, 0.6007, 0.938, 0.6007, 0.9275, 0.6166, 0.9275, 0.6166, 0.938, 0.6007, 0.938, 0.6166, 0.9626, 0.6007, 0.9626, 0.6007, 0.9521, 0.6166, 0.9521, 0.9522, 0.7373, 0.9032, 0.7373, 0.9032, 0.6848, 0.9522, 0.6848, 0.7581, 0.3801, 0.756, 0.429, 0.6541, 0.4311, 0.6565, 0.3742, 0.9012, 0.8781, 0.9012, 0.8212, 0.9536, 0.8212, 0.9536, 0.8781, 0.6599, 0.5403, 0.6552, 0.4835, 0.757, 0.4814, 0.7611, 0.5303, 0.7581, 0.3801, 0.6565, 0.3742, 0.6596, 0.3218, 0.7611, 0.3278, 0.6541, 0.4311, 0.756, 0.429, 0.757, 0.4814, 0.6552, 0.4835, 0.7979, 0.9129, 0.8459, 0.9129, 0.8459, 0.9653, 0.7979, 0.9653, 0.07456, 0.6096, 0.07547, 0.6576, 0.04467, 0.6576, 0.04579, 0.6091, 0.1742, 0.9022, 0.2227, 0.9022, 0.2227, 0.9546, 0.1742, 0.9546, 0.0458, 0.7584, 0.04467, 0.71, 0.07547, 0.71, 0.07457, 0.7579, 0.07456, 0.6096, 0.04579, 0.6091, 0.0467, 0.5567, 0.07547, 0.5572, 0.04467, 0.6576, 0.07547, 0.6576, 0.07547, 0.71, 0.04467, 0.71, 0.3059, 0.5652, 0.2877, 0.5652, 0.2877, 0.5128, 0.3059, 0.5128, 0.7794, 0.4491, 0.7802, 0.4309, 0.8819, 0.42, 0.8797, 0.4675, 0.6339, 0.917, 0.6815, 0.917, 0.6815, 0.9694, 0.6339, 0.9694, 0.864, 0.3218, 0.8762, 0.3679, 0.7746, 0.3788, 0.7699, 0.3612, 0.7794, 0.4491, 0.8797, 0.4675, 0.8702, 0.5191, 0.7699, 0.5007, 0.8819, 0.42, 0.7802, 0.4309, 0.7746, 0.3788, 0.8762, 0.3679, 0.3018, 0.6839, 0.2877, 0.6839, 0.2877, 0.6334, 0.3018, 0.6334, 0.2632, 0.8239, 0.2627, 0.8099, 0.3022, 0.8085, 0.3029, 0.8262, 0.2877, 0.574, 0.3054, 0.574, 0.3054, 0.6246, 0.2877, 0.6246, 0.2998, 0.7403, 0.3004, 0.758, 0.2609, 0.7594, 0.2604, 0.7453, 0.2632, 0.8239, 0.3029, 0.8262, 0.3001, 0.8766, 0.2604, 0.8744, 0.3022, 0.8085, 0.2627, 0.8099, 0.2609, 0.7594, 0.3004, 0.758, 0.9812, 0.09593, 0.9812, 0.11, 0.9707, 0.11, 0.9707, 0.09593, 0.3947, 0.9183, 0.3947, 0.9324, 0.3764, 0.9324, 0.3764, 0.9183, 0.9863, 0.3676, 0.9863, 0.3817, 0.9758, 0.3817, 0.9758, 0.3676, 0.3764, 0.9078, 0.3764, 0.8937, 0.3947, 0.8937, 0.3947, 0.9078, 0.3947, 0.9183, 0.3764, 0.9183, 0.3764, 0.9078, 0.3947, 0.9078, 0.3764, 0.8832, 0.3947, 0.8832, 0.3947, 0.8937, 0.3764, 0.8937, 0.9739, 0.572, 0.9739, 0.5861, 0.9634, 0.5861, 0.9634, 0.572, 0.5424, 0.9626, 0.5424, 0.9767, 0.5265, 0.9767, 0.5265, 0.9626, 0.3921, 0.6673, 0.3921, 0.6532, 0.4026, 0.6532, 0.4026, 0.6673, 0.5265, 0.9521, 0.5265, 0.938, 0.5424, 0.938, 0.5424, 0.9521, 0.5424, 0.9626, 0.5265, 0.9626, 0.5265, 0.9521, 0.5424, 0.9521, 0.5265, 0.9275, 0.5424, 0.9275, 0.5424, 0.938, 0.5265, 0.938, 0.7516, 0.9741, 0.7516, 0.9881, 0.7411, 0.9881, 0.7411, 0.9741, 0.5972, 0.5937, 0.5972, 0.6078, 0.586, 0.6078, 0.586, 0.5937, 0.4042, 0.863, 0.4042, 0.849, 0.4147, 0.849, 0.4147, 0.863, 0.586, 0.5832, 0.586, 0.5691, 0.5972, 0.5691, 0.5972, 0.5832, 0.5972, 0.5937, 0.586, 0.5937, 0.586, 0.5832, 0.5972, 0.5832, 0.586, 0.5586, 0.5972, 0.5586, 0.5972, 0.5691, 0.586, 0.5691, 0.9821, 0.2166, 0.9821, 0.2307, 0.9716, 0.2307, 0.9716, 0.2166, 0.5512, 0.9416, 0.5512, 0.9275, 0.5671, 0.9275, 0.5671, 0.9416, 0.9634, 0.6089, 0.9634, 0.5949, 0.9739, 0.5949, 0.9739, 0.6089, 0.5671, 0.9521, 0.5671, 0.9661, 0.5512, 0.9661, 0.5512, 0.9521, 0.5512, 0.9416, 0.5671, 0.9416, 0.5671, 0.9521, 0.5512, 0.9521, 0.5671, 0.9767, 0.5512, 0.9767, 0.5512, 0.9661, 0.5671, 0.9661, 0.7709, 0.9741, 0.7709, 0.9881, 0.7604, 0.9881, 0.7604, 0.9741, 0.4154, 0.8032, 0.4154, 0.8173, 0.4042, 0.8173, 0.4042, 0.8032, 0.9797, 0.1498, 0.9797, 0.1357, 0.9902, 0.1357, 0.9902, 0.1498, 0.4042, 0.7927, 0.4042, 0.7786, 0.4154, 0.7786, 0.4154, 0.7927, 0.4154, 0.8032, 0.4042, 0.8032, 0.4042, 0.7927, 0.4154, 0.7927, 0.4042, 0.7681, 0.4154, 0.7681, 0.4154, 0.7786, 0.4042, 0.7786, 0.7902, 0.9741, 0.7902, 0.9881, 0.7797, 0.9881, 0.7797, 0.9741, 0.8676, 0.9355, 0.8676, 0.9496, 0.8564, 0.9496, 0.8564, 0.9355, 0.9797, 0.1727, 0.9797, 0.1586, 0.9902, 0.1586, 0.9902, 0.1727, 0.8564, 0.925, 0.8564, 0.9109, 0.8676, 0.9109, 0.8676, 0.925, 0.8676, 0.9355, 0.8564, 0.9355, 0.8564, 0.925, 0.8676, 0.925, 0.8564, 0.9004, 0.8676, 0.9004, 0.8676, 0.9109, 0.8564, 0.9109, 0.9726, 0.5206, 0.9726, 0.5346, 0.9621, 0.5346, 0.9621, 0.5206, 0.9588, 0.4977, 0.9588, 0.5117, 0.9428, 0.5117, 0.9428, 0.4977, 0.3921, 0.6902, 0.3921, 0.6761, 0.4026, 0.6761, 0.4026, 0.6902, 0.9428, 0.4872, 0.9428, 0.4731, 0.9588, 0.4731, 0.9588, 0.4872, 0.9588, 0.4977, 0.9428, 0.4977, 0.9428, 0.4872, 0.9588, 0.4872, 0.9428, 0.4626, 0.9588, 0.4626, 0.9588, 0.4731, 0.9428, 0.4731, 0.5965, 0.6166, 0.5965, 0.6307, 0.586, 0.6307, 0.586, 0.6166, 0.2474, 0.9373, 0.2474, 0.9514, 0.2315, 0.9514, 0.2315, 0.9373, 0.2877, 0.7068, 0.2877, 0.6927, 0.2982, 0.6927, 0.2982, 0.7068, 0.2315, 0.9268, 0.2315, 0.9127, 0.2474, 0.9127, 0.2474, 0.9268, 0.2474, 0.9373, 0.2315, 0.9373, 0.2315, 0.9268, 0.2474, 0.9268, 0.2315, 0.9022, 0.2474, 0.9022, 0.2474, 0.9127, 0.2315, 0.9127, 0.9821, 0.2395, 0.9821, 0.2535, 0.9716, 0.2535, 0.9716, 0.2395, 0.02271, 0.9183, 0.02271, 0.9324, 0.004401, 0.9324, 0.004401, 0.9183, 0.9828, 0.2778, 0.9828, 0.2919, 0.9722, 0.2919, 0.9722, 0.2778, 0.004401, 0.9078, 0.004401, 0.8937, 0.02271, 0.8937, 0.02271, 0.9078, 0.02271, 0.9183, 0.004401, 0.9183, 0.004401, 0.9078, 0.02271, 0.9078, 0.004401, 0.8832, 0.02271, 0.8832, 0.02271, 0.8937, 0.004401, 0.8937, 0.8095, 0.9741, 0.8095, 0.9881, 0.799, 0.9881, 0.799, 0.9741, 0.9461, 0.1708, 0.9461, 0.1849, 0.9278, 0.1849, 0.9278, 0.1708, 0.9863, 0.3218, 0.9863, 0.3359, 0.9758, 0.3359, 0.9758, 0.3218, 0.9278, 0.1603, 0.9278, 0.1462, 0.9461, 0.1462, 0.9461, 0.1603, 0.9461, 0.1708, 0.9278, 0.1708, 0.9278, 0.1603, 0.9461, 0.1603, 0.9278, 0.1357, 0.9461, 0.1357, 0.9461, 0.1462, 0.9278, 0.1462, 0.2877, 0.7297, 0.2877, 0.7156, 0.2982, 0.7156, 0.2982, 0.7297, 0.4195, 0.9183, 0.4195, 0.9324, 0.4035, 0.9324, 0.4035, 0.9183, 0.8669, 0.9584, 0.8669, 0.9724, 0.8564, 0.9724, 0.8564, 0.9584, 0.4035, 0.9078, 0.4035, 0.8937, 0.4195, 0.8937, 0.4195, 0.9078, 0.4195, 0.9183, 0.4035, 0.9183, 0.4035, 0.9078, 0.4195, 0.9078, 0.4035, 0.8832, 0.4195, 0.8832, 0.4195, 0.8937, 0.4035, 0.8937, 0.9739, 0.5491, 0.9739, 0.5632, 0.9634, 0.5632, 0.9634, 0.5491, 0.9588, 0.4297, 0.9588, 0.4438, 0.9428, 0.4438, 0.9428, 0.4297, 0.715, 0.989, 0.715, 0.9749, 0.7255, 0.9749, 0.7255, 0.989, 0.9428, 0.4192, 0.9428, 0.4051, 0.9588, 0.4051, 0.9588, 0.4192, 0.9588, 0.4297, 0.9428, 0.4297, 0.9428, 0.4192, 0.9588, 0.4192, 0.9428, 0.3946, 0.9588, 0.3946, 0.9588, 0.4051, 0.9428, 0.4051, 0.8862, 0.9584, 0.8862, 0.9724, 0.8757, 0.9724, 0.8757, 0.9584, 0.8924, 0.9355, 0.8924, 0.9496, 0.8764, 0.9496, 0.8764, 0.9355, 0.3016, 0.9897, 0.3016, 0.9756, 0.3122, 0.9756, 0.3122, 0.9897, 0.8764, 0.925, 0.8764, 0.9109, 0.8924, 0.9109, 0.8924, 0.925, 0.8924, 0.9355, 0.8764, 0.9355, 0.8764, 0.925, 0.8924, 0.925, 0.8764, 0.9004, 0.8924, 0.9004, 0.8924, 0.9109, 0.8764, 0.9109, 0.9863, 0.3447, 0.9863, 0.3588, 0.9758, 0.3588, 0.9758, 0.3447, 0.5759, 0.9416, 0.5759, 0.9275, 0.5919, 0.9275, 0.5919, 0.9416, 0.9634, 0.6318, 0.9634, 0.6177, 0.9739, 0.6177, 0.9739, 0.6318, 0.5919, 0.9521, 0.5919, 0.9661, 0.5759, 0.9661, 0.5759, 0.9521, 0.5759, 0.9416, 0.5919, 0.9416, 0.5919, 0.9521, 0.5759, 0.9521, 0.5919, 0.9767, 0.5759, 0.9767, 0.5759, 0.9661, 0.5919, 0.9661, 0.715, 0.7639, 0.6541, 0.7507, 0.66, 0.7045, 0.7293, 0.7116, 0.7293, 0.7116, 0.66, 0.7045, 0.6626, 0.6564, 0.7323, 0.6568, 0.7323, 0.6568, 0.6626, 0.6564, 0.6618, 0.6098, 0.7237, 0.6032, 0.7237, 0.6032, 0.6618, 0.6098, 0.6541, 0.5622, 0.715, 0.5491, 0.1477, 0.9199, 0.1477, 0.9681, 0.1011, 0.9681, 0.1011, 0.9199, 0.8414, 0.2166, 0.8414, 0.2934, 0.8414, 0.2934, 0.8414, 0.2166, 0.6072, 0.008867, 0.6039, 0.07244, 0.6039, 0.07244, 0.6072, 0.008867, 0.5954, 0.1491, 0.5917, 0.2197, 0.5917, 0.2197, 0.5954, 0.1491, 0.9055, 0.2166, 0.8414, 0.2166, 0.8414, 0.2166, 0.9055, 0.2166, 0.4929, 0.9227, 0.4289, 0.9227, 0.4289, 0.8531, 0.4929, 0.8531, 0.8414, 0.2166, 0.9055, 0.2166, 0.9055, 0.2166, 0.8414, 0.2166, 0.6487, 0.07519, 0.6393, 0.07424, 0.6443, 0.004401, 0.654, 0.00713, 0.6429, 0.1495, 0.6322, 0.1498, 0.6393, 0.07424, 0.6487, 0.07519, 0.6418, 0.2217, 0.6306, 0.222, 0.6322, 0.1498, 0.6429, 0.1495, 0.6491, 0.3097, 0.6378, 0.313, 0.6306, 0.222, 0.6418, 0.2217, 0.4289, 0.04461, 0.5535, 0.004401, 0.5729, 0.09357, 0.4428, 0.1087, 0.4428, 0.1087, 0.5729, 0.09357, 0.5772, 0.159, 0.4462, 0.1611, 0.4462, 0.1611, 0.5772, 0.159, 0.5697, 0.25, 0.4408, 0.2265, 0.4408, 0.2265, 0.5697, 0.25, 0.5547, 0.3138, 0.4289, 0.2776, 0.5017, 0.8531, 0.5542, 0.8531, 0.5542, 0.9187, 0.5017, 0.9187, 0.6926, 0.2166, 0.7582, 0.2166, 0.7582, 0.3078, 0.6926, 0.3078, 0.324, 0.4848, 0.3669, 0.4734, 0.3801, 0.5359, 0.3362, 0.5427, 0.3362, 0.5427, 0.3801, 0.5359, 0.3833, 0.5874, 0.3389, 0.586, 0.3389, 0.586, 0.3833, 0.5874, 0.3779, 0.6511, 0.3339, 0.645, 0.3339, 0.645, 0.3779, 0.6511, 0.3661, 0.7013, 0.324, 0.6872, 0.8907, 0.3946, 0.934, 0.3946, 0.934, 0.4538, 0.8907, 0.4538, 0.8674, 0.1357, 0.919, 0.1357, 0.919, 0.1997, 0.8674, 0.1997, 0.4289, 0.6677, 0.5863, 0.6409, 0.5933, 0.699, 0.434, 0.7103, 0.434, 0.7103, 0.5933, 0.699, 0.5949, 0.7426, 0.4352, 0.7428, 0.4352, 0.7428, 0.5949, 0.7426, 0.5921, 0.801, 0.4331, 0.7856, 0.4331, 0.7856, 0.5921, 0.801, 0.5864, 0.8443, 0.4289, 0.8178, 0.3565, 0.9934, 0.324, 0.9934, 0.324, 0.9505, 0.3565, 0.9505, 0.324, 0.8832, 0.3676, 0.8832, 0.3676, 0.9417, 0.324, 0.9417, 0.1232, 0.7434, 0.08828, 0.7434, 0.08427, 0.6832, 0.1232, 0.6832, 0.1232, 0.6832, 0.08427, 0.6832, 0.08427, 0.65, 0.1232, 0.65, 0.1232, 0.65, 0.08427, 0.65, 0.08828, 0.5898, 0.1232, 0.5898, 0.1232, 0.5898, 0.08828, 0.5898, 0.08828, 0.5567, 0.1232, 0.5567, 0.132, 0.695, 0.1651, 0.695, 0.1651, 0.7553, 0.132, 0.7553, 0.1651, 0.617, 0.132, 0.617, 0.132, 0.5567, 0.1651, 0.5567, 0.2516, 0.8934, 0.238, 0.8934, 0.2173, 0.85, 0.2516, 0.85, 0.2516, 0.85, 0.2173, 0.85, 0.2173, 0.8168, 0.2516, 0.8168, 0.2516, 0.8168, 0.2173, 0.8168, 0.238, 0.7734, 0.2516, 0.7734, 0.2516, 0.7734, 0.238, 0.7734, 0.238, 0.7403, 0.2516, 0.7403, 0.9431, 0.9482, 0.9762, 0.9482, 0.9762, 0.9916, 0.9431, 0.9916, 0.4289, 0.9315, 0.462, 0.9315, 0.462, 0.9797, 0.4289, 0.9797, 0.4289, 0.3629, 0.5535, 0.3226, 0.5729, 0.4118, 0.4428, 0.427, 0.4428, 0.427, 0.5729, 0.4118, 0.5772, 0.4773, 0.4462, 0.4793, 0.4462, 0.4793, 0.5772, 0.4773, 0.5697, 0.5682, 0.4408, 0.5447, 0.4408, 0.5447, 0.5697, 0.5682, 0.5547, 0.6321, 0.4289, 0.5958, 0.563, 0.8531, 0.6155, 0.8531, 0.6155, 0.9187, 0.563, 0.9187, 0.767, 0.2166, 0.8326, 0.2166, 0.8326, 0.3078, 0.767, 0.3078, 0.586, 0.3333, 0.629, 0.3218, 0.6422, 0.3844, 0.5982, 0.3912, 0.5982, 0.3912, 0.6422, 0.3844, 0.6453, 0.4359, 0.6009, 0.4345, 0.6009, 0.4345, 0.6453, 0.4359, 0.6399, 0.4996, 0.5959, 0.4935, 0.5959, 0.4935, 0.6399, 0.4996, 0.6282, 0.5498, 0.586, 0.5357, 0.8907, 0.4626, 0.934, 0.4626, 0.934, 0.5217, 0.8907, 0.5217, 0.8907, 0.3218, 0.9422, 0.3218, 0.9422, 0.3858, 0.8907, 0.3858, 0.6926, 0.03125, 0.8501, 0.004401, 0.8571, 0.06248, 0.6978, 0.07383, 0.6978, 0.07383, 0.8571, 0.06248, 0.8586, 0.1061, 0.6989, 0.1063, 0.6989, 0.1063, 0.8586, 0.1061, 0.8558, 0.1645, 0.6969, 0.1491, 0.6969, 0.1491, 0.8558, 0.1645, 0.8501, 0.2078, 0.6926, 0.1813, 0.2928, 0.9956, 0.2604, 0.9956, 0.2604, 0.9527, 0.2928, 0.9527, 0.2604, 0.8854, 0.304, 0.8854, 0.304, 0.9439, 0.2604, 0.9439, 0.6453, 0.7454, 0.6104, 0.7454, 0.6064, 0.6851, 0.6453, 0.6851, 0.6453, 0.6851, 0.6064, 0.6851, 0.6064, 0.652, 0.6453, 0.652, 0.6453, 0.652, 0.6064, 0.652, 0.6104, 0.5917, 0.6453, 0.5917, 0.6453, 0.5917, 0.6104, 0.5917, 0.6104, 0.5586, 0.6453, 0.5586, 0.8613, 0.6848, 0.8944, 0.6848, 0.8944, 0.7451, 0.8613, 0.7451, 0.1651, 0.6862, 0.132, 0.6862, 0.132, 0.6258, 0.1651, 0.6258, 0.1742, 0.7403, 0.1878, 0.7403, 0.2085, 0.7837, 0.1742, 0.7837, 0.1742, 0.7837, 0.2085, 0.7837, 0.2085, 0.8168, 0.1742, 0.8168, 0.1742, 0.8168, 0.2085, 0.8168, 0.1878, 0.8603, 0.1742, 0.8603, 0.1742, 0.8603, 0.1878, 0.8603, 0.1878, 0.8934, 0.1742, 0.8934, 0.9012, 0.9482, 0.9343, 0.9482, 0.9343, 0.9916, 0.9012, 0.9916, 0.4096, 0.9893, 0.3764, 0.9893, 0.3764, 0.9412, 0.4096, 0.9412, 0.6393, 0.07424, 0.6039, 0.07244, 0.6072, 0.008867, 0.6443, 0.004401, 0.6322, 0.1498, 0.5954, 0.1491, 0.6039, 0.07244, 0.6393, 0.07424, 0.6306, 0.222, 0.5917, 0.2197, 0.5954, 0.1491, 0.6322, 0.1498, 0.6378, 0.313, 0.5935, 0.3095, 0.5917, 0.2197, 0.6306, 0.222, 0.5935, 0.3095, 0.587, 0.3089, 0.586, 0.2194, 0.5917, 0.2197, 0.5917, 0.2197, 0.586, 0.2194, 0.5901, 0.149, 0.5954, 0.1491, 0.5954, 0.1491, 0.5901, 0.149, 0.5988, 0.07218, 0.6039, 0.07244, 0.6039, 0.07244, 0.5988, 0.07218, 0.6018, 0.009518, 0.6072, 0.008867, 0.5917, 0.2197, 0.5935, 0.3095, 0.5935, 0.3095, 0.5917, 0.2197, 0.6039, 0.07244, 0.5954, 0.1491, 0.5954, 0.1491, 0.6039, 0.07244, 0.9055, 0.2934, 0.9055, 0.2166, 0.9055, 0.2166, 0.9055, 0.2934, 0.8414, 0.2934, 0.9055, 0.2934, 0.9055, 0.2934, 0.8414, 0.2934, 0.8414, 0.2934, 0.8414, 0.2166, 0.8414, 0.2166, 0.8414, 0.2934, 0.8414, 0.2934, 0.8414, 0.2166, 0.8414, 0.2166, 0.8414, 0.2934, 0.9055, 0.2166, 0.9055, 0.2934, 0.9055, 0.2934, 0.9055, 0.2166, 0.9055, 0.2934, 0.8414, 0.2934, 0.8414, 0.2934, 0.9055, 0.2934, 0.8414, 0.2166, 0.9055, 0.2166, 0.9055, 0.2934, 0.8414, 0.2934, 0.9055, 0.2166, 0.9055, 0.2934, 0.9055, 0.2934, 0.9055, 0.2166, 0.9055, 0.2934, 0.8414, 0.2934, 0.8414, 0.2934, 0.9055, 0.2934, 0.8414, 0.2166, 0.9055, 0.2166, 0.9055, 0.2166, 0.8414, 0.2166, 1.0, 0.5, 1.0, 1.0, 0.75, 1.0, 0.75, 0.5, 0.75, 0.5, 0.75, 1.0, 0.5, 1.0, 0.5, 0.5, 0.49, 0.25, 0.25, 0.49, 0.01, 0.25, 0.25, 0.01, 0.5, 0.5, 0.5, 1.0, 0.25, 1.0, 0.25, 0.5, 0.25, 0.5, 0.25, 1.0, 0.0, 1.0, 0.0, 0.5, 1.0, 0.5, 1.0, 1.0, 0.75, 1.0, 0.75, 0.5, 0.75, 0.5, 0.75, 1.0, 0.5, 1.0, 0.5, 0.5, 0.49, 0.25, 0.25, 0.49, 0.01, 0.25, 0.25, 0.01, 0.5, 0.5, 0.5, 1.0, 0.25, 1.0, 0.25, 0.5, 0.25, 0.5, 0.25, 1.0, 0.0, 1.0, 0.0, 0.5, 0.4929, 0.8531, 0.4289, 0.8531, 0.4289, 0.8531, 0.4929, 0.8531, 0.6491, 0.3097, 0.6418, 0.2217, 0.6418, 0.2217, 0.6491, 0.3097, 0.6429, 0.1495, 0.6487, 0.07519, 0.6487, 0.07519, 0.6429, 0.1495, 0.4289, 0.8531, 0.4289, 0.9227, 0.4289, 0.9227, 0.4289, 0.8531, 0.6838, 0.2994, 0.6491, 0.3097, 0.6418, 0.2217, 0.6764, 0.2209, 0.6764, 0.2209, 0.6418, 0.2217, 0.6429, 0.1495, 0.6757, 0.1486, 0.6757, 0.1486, 0.6429, 0.1495, 0.6487, 0.07519, 0.6776, 0.07811, 0.6776, 0.07811, 0.6487, 0.07519, 0.654, 0.00713, 0.6838, 0.01553, 0.4289, 0.9227, 0.4929, 0.9227, 0.4929, 0.9227, 0.4289, 0.9227, 0.6487, 0.07519, 0.654, 0.00713, 0.654, 0.00713, 0.6487, 0.07519, 0.6418, 0.2217, 0.6429, 0.1495, 0.6429, 0.1495, 0.6418, 0.2217, 0.4929, 0.9227, 0.4929, 0.8531, 0.4929, 0.8531, 0.4929, 0.9227])
me_mesh.materials.append(mat_m_character_skin)
me_mesh.materials.append(mat_m_character_shirt)
me_mesh.materials.append(mat_m_character_gloves)
me_mesh.materials.append(mat_m_character_pants)
me_mesh.materials.append(mat_m_character_boots)
me_mesh.materials.append(mat_m_character_hat)
me_mesh.materials.append(mat_m_character_emissive_yes)
me_mesh.use_mirror_topology = True
me_mesh.update()
arm_armature = bpy.data.armatures.new('Armature')  # bones are not reproduced

# ---- objects
ob_mesh = bpy.data.objects.new('Mesh', me_mesh)
ob_armature = bpy.data.objects.new('Armature', arm_armature)

# ---- transforms, parenting, visibility, modifiers, constraints
ob_mesh.parent = ob_armature
ob_mesh.location = (0.0, 0.0, 0.0)
_vg = ob_mesh.vertex_groups.new(name='c_root')
_vg = ob_mesh.vertex_groups.new(name='c_hip')
_vg.add([24, 25, 26, 27, 28, 29, 30, 31, 32, 33, 34, 35], 1.0, 'REPLACE')
_vg = ob_mesh.vertex_groups.new(name='c_spine')
_vg.add([12, 13, 14, 15, 16, 17, 18, 19, 20, 21, 22, 23], 1.0, 'REPLACE')
_vg = ob_mesh.vertex_groups.new(name='c_chest')
_vg.add([0, 1, 2, 3, 4, 5, 6, 7, 8, 9, 10, 11], 1.0, 'REPLACE')
_vg = ob_mesh.vertex_groups.new(name='c_neck')
_vg.add([324, 325, 326, 327, 328, 329, 330, 331], 1.0, 'REPLACE')
_vg = ob_mesh.vertex_groups.new(name='c_head')
_vg.add([332, 333, 334, 335, 336, 337, 338, 339, 340, 341, 342, 343, 424, 425, 426, 427, 428, 429, 430, 431, 432, 433, 434, 435, 436, 437, 438, 439, 440, 441, 442, 443, 444, 445, 446, 447, 448, 449, 450, 451, 452, 453, 454, 455, 456, 457, 458, 459, 460, 461, 462, 463, 464, 465, 466, 467, 468, 469, 470, 471], 1.0, 'REPLACE')
_vg = ob_mesh.vertex_groups.new(name='c_clav.L')
_vg = ob_mesh.vertex_groups.new(name='c_upperarm.L')
_vg.add([180, 181, 182, 183, 184, 185, 186, 187], 1.0, 'REPLACE')
_vg = ob_mesh.vertex_groups.new(name='c_elbow.L')
_vg.add([188, 189, 190, 191, 192, 193, 194, 195], 1.0, 'REPLACE')
_vg = ob_mesh.vertex_groups.new(name='c_lowerarm.L')
_vg.add([196, 197, 198, 199, 200, 201, 202, 203], 1.0, 'REPLACE')
_vg = ob_mesh.vertex_groups.new(name='c_hand.L')
_vg.add([204, 205, 206, 207, 208, 209, 210, 211], 1.0, 'REPLACE')
_vg = ob_mesh.vertex_groups.new(name='c_pinky.L')
_vg.add([228, 229, 230, 231, 232, 233, 234, 235], 1.0, 'REPLACE')
_vg = ob_mesh.vertex_groups.new(name='c_pinky1.L')
_vg.add([244, 245, 246, 247, 248, 249, 250, 251], 1.0, 'REPLACE')
_vg = ob_mesh.vertex_groups.new(name='c_pinky2.L')
_vg.add([252, 253, 254, 255, 256, 257, 258, 259], 1.0, 'REPLACE')
_vg = ob_mesh.vertex_groups.new(name='c_ring.L')
_vg.add([220, 221, 222, 223, 224, 225, 226, 227], 1.0, 'REPLACE')
_vg = ob_mesh.vertex_groups.new(name='c_ring1.L')
_vg.add([260, 261, 262, 263, 264, 265, 266, 267], 1.0, 'REPLACE')
_vg = ob_mesh.vertex_groups.new(name='c_ring2.L')
_vg.add([268, 269, 270, 271, 272, 273, 274, 275], 1.0, 'REPLACE')
_vg = ob_mesh.vertex_groups.new(name='c_mfinger.L')
_vg.add([212, 213, 214, 215, 216, 217, 218, 219], 1.0, 'REPLACE')
_vg = ob_mesh.vertex_groups.new(name='c_mfinger1.L')
_vg.add([276, 277, 278, 279, 280, 281, 282, 283], 1.0, 'REPLACE')
_vg = ob_mesh.vertex_groups.new(name='c_mfinger2.L')
_vg.add([284, 285, 286, 287, 288, 289, 290, 291], 1.0, 'REPLACE')
_vg = ob_mesh.vertex_groups.new(name='c_indicator.L')
_vg.add([296, 297, 298, 299, 300, 301, 302, 303], 1.0, 'REPLACE')
_vg = ob_mesh.vertex_groups.new(name='c_indicator1.L')
_vg.add([292, 293, 294, 295, 304, 305, 306, 307], 1.0, 'REPLACE')
_vg = ob_mesh.vertex_groups.new(name='c_indicator2.L')
_vg.add([308, 309, 310, 311, 312, 313, 314, 315], 1.0, 'REPLACE')
_vg = ob_mesh.vertex_groups.new(name='c_thumb.L')
_vg.add([236, 237, 238, 239, 240, 241, 242, 243], 1.0, 'REPLACE')
_vg = ob_mesh.vertex_groups.new(name='c_thumb1.L')
_vg.add([316, 317, 318, 319, 320, 321, 322, 323], 1.0, 'REPLACE')
_vg = ob_mesh.vertex_groups.new(name='c_clav.R')
_vg = ob_mesh.vertex_groups.new(name='c_upperarm.R')
_vg.add([36, 37, 38, 39, 40, 41, 42, 43], 1.0, 'REPLACE')
_vg = ob_mesh.vertex_groups.new(name='c_elbow.R')
_vg.add([44, 45, 46, 47, 48, 49, 50, 51], 1.0, 'REPLACE')
_vg = ob_mesh.vertex_groups.new(name='c_lowerarm.R')
_vg.add([52, 53, 54, 55, 56, 57, 58, 59], 1.0, 'REPLACE')
_vg = ob_mesh.vertex_groups.new(name='c_hand.R')
_vg.add([60, 61, 62, 63, 64, 65, 66, 67], 1.0, 'REPLACE')
_vg = ob_mesh.vertex_groups.new(name='c_pinky.R')
_vg.add([84, 85, 86, 87, 88, 89, 90, 91], 1.0, 'REPLACE')
_vg = ob_mesh.vertex_groups.new(name='c_pinky1.R')
_vg.add([100, 101, 102, 103, 104, 105, 106, 107], 1.0, 'REPLACE')
_vg = ob_mesh.vertex_groups.new(name='c_pinky2.R')
_vg.add([108, 109, 110, 111, 112, 113, 114, 115], 1.0, 'REPLACE')
_vg = ob_mesh.vertex_groups.new(name='c_ring.R')
_vg.add([76, 77, 78, 79, 80, 81, 82, 83], 1.0, 'REPLACE')
_vg = ob_mesh.vertex_groups.new(name='c_ring1.R')
_vg.add([116, 117, 118, 119, 120, 121, 122, 123], 1.0, 'REPLACE')
_vg = ob_mesh.vertex_groups.new(name='c_ring2.R')
_vg.add([124, 125, 126, 127, 128, 129, 130, 131], 1.0, 'REPLACE')
_vg = ob_mesh.vertex_groups.new(name='c_mfinger.R')
_vg.add([68, 69, 70, 71, 72, 73, 74, 75], 1.0, 'REPLACE')
_vg = ob_mesh.vertex_groups.new(name='c_mfinger1.R')
_vg.add([132, 133, 134, 135, 136, 137, 138, 139], 1.0, 'REPLACE')
_vg = ob_mesh.vertex_groups.new(name='c_mfinger2.R')
_vg.add([140, 141, 142, 143, 144, 145, 146, 147], 1.0, 'REPLACE')
_vg = ob_mesh.vertex_groups.new(name='c_indicator.R')
_vg.add([152, 153, 154, 155, 156, 157, 158, 159], 1.0, 'REPLACE')
_vg = ob_mesh.vertex_groups.new(name='c_indicator1.R')
_vg.add([148, 149, 150, 151, 160, 161, 162, 163], 1.0, 'REPLACE')
_vg = ob_mesh.vertex_groups.new(name='c_indicator2.R')
_vg.add([164, 165, 166, 167, 168, 169, 170, 171], 1.0, 'REPLACE')
_vg = ob_mesh.vertex_groups.new(name='c_thumb.R')
_vg.add([92, 93, 94, 95, 96, 97, 98, 99], 1.0, 'REPLACE')
_vg = ob_mesh.vertex_groups.new(name='c_thumb1.R')
_vg.add([172, 173, 174, 175, 176, 177, 178, 179], 1.0, 'REPLACE')
_vg = ob_mesh.vertex_groups.new(name='c_upperleg.L')
_vg.add([384, 385, 386, 387, 388, 389, 390, 391], 1.0, 'REPLACE')
_vg = ob_mesh.vertex_groups.new(name='c_knee.L')
_vg.add([392, 393, 394, 395, 396, 397, 398, 399], 1.0, 'REPLACE')
_vg = ob_mesh.vertex_groups.new(name='c_lowerleg.L')
_vg.add([400, 401, 402, 403, 404, 405, 406, 407], 1.0, 'REPLACE')
_vg = ob_mesh.vertex_groups.new(name='c_foot.L')
_vg.add([408, 409, 410, 411, 412, 413, 414, 415], 1.0, 'REPLACE')
_vg = ob_mesh.vertex_groups.new(name='c_foot2.L')
_vg.add([416, 417, 418, 419, 420, 421, 422, 423], 1.0, 'REPLACE')
_vg = ob_mesh.vertex_groups.new(name='c_upperleg.R')
_vg.add([344, 345, 346, 347, 348, 349, 350, 351], 1.0, 'REPLACE')
_vg = ob_mesh.vertex_groups.new(name='c_knee.R')
_vg.add([352, 353, 354, 355, 356, 357, 358, 359], 1.0, 'REPLACE')
_vg = ob_mesh.vertex_groups.new(name='c_lowerleg.R')
_vg.add([360, 361, 362, 363, 364, 365, 366, 367], 1.0, 'REPLACE')
_vg = ob_mesh.vertex_groups.new(name='c_foot.R')
_vg.add([368, 369, 370, 371, 372, 373, 374, 375], 1.0, 'REPLACE')
_vg = ob_mesh.vertex_groups.new(name='c_foot2.R')
_vg.add([376, 377, 378, 379, 380, 381, 382, 383], 1.0, 'REPLACE')
_m = ob_mesh.modifiers.new('Armature', 'ARMATURE')
_m.object = ob_armature
ob_armature.location = (0.0, 0.0, 0.0)

# ---- collection membership
col_model.objects.link(ob_mesh)
col_model.objects.link(ob_armature)

# ---- scene / render settings (as saved in the file)
scene.frame_start = 1; scene.frame_end = 250; scene.frame_set(0)
scene.render.engine = 'BLENDER_EEVEE_NEXT'
bpy.context.view_layer.update()

# ---- added for rendering (the .blend has no active camera and no usable light): camera, sun
cam_auto = bpy.data.cameras.new('AutoCamera')
cam_auto.lens = 50.0
cam_auto.sensor_width = 36.0
cam_auto.clip_end = 1000.0
ob_auto_camera = bpy.data.objects.new('AutoCamera', cam_auto)
scene.collection.objects.link(ob_auto_camera)
ob_auto_camera.location = (2.35102, -2.84549, 2.76031)
ob_auto_camera.rotation_euler = (1.09748, -7.21219e-08, 0.694738)
scene.camera = ob_auto_camera
light_auto_sun = bpy.data.lights.new('AutoSun', 'SUN')
light_auto_sun.energy = 3.0
light_auto_sun.angle = 0.0523599
ob_auto_sun = bpy.data.objects.new('AutoSun', light_auto_sun)
scene.collection.objects.link(ob_auto_sun)
ob_auto_sun.rotation_euler = (0.872665, 0.174533, 0.523599)
bpy.context.view_layer.update()
